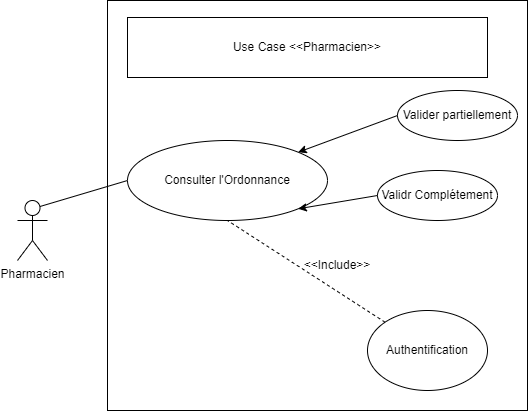

The diagram above was exported from draw.io. Its source (the exported page's mxGraphModel, read from the mxfile embedded in the PNG):
<mxGraphModel dx="864" dy="1335" grid="1" gridSize="10" guides="1" tooltips="1" connect="1" arrows="1" fold="1" page="1" pageScale="1" pageWidth="583" pageHeight="827" math="0" shadow="0">
  <root>
    <mxCell id="0" />
    <mxCell id="1" parent="0" />
    <mxCell id="LK5Fl6o8ixqtHKnEaXYI-2" value="" style="rounded=0;whiteSpace=wrap;html=1;" parent="1" vertex="1">
      <mxGeometry x="130" y="-460" width="420" height="410" as="geometry" />
    </mxCell>
    <mxCell id="LK5Fl6o8ixqtHKnEaXYI-3" value="Use Case &amp;lt;&amp;lt;Pharmacien&amp;gt;&amp;gt;" style="rounded=0;whiteSpace=wrap;html=1;" parent="1" vertex="1">
      <mxGeometry x="150" y="-443" width="360" height="60" as="geometry" />
    </mxCell>
    <mxCell id="LK5Fl6o8ixqtHKnEaXYI-4" value="Pharmacien" style="shape=umlActor;verticalLabelPosition=bottom;verticalAlign=top;html=1;outlineConnect=0;" parent="1" vertex="1">
      <mxGeometry x="40" y="-260" width="30" height="60" as="geometry" />
    </mxCell>
    <mxCell id="LK5Fl6o8ixqtHKnEaXYI-11" value="" style="endArrow=none;html=1;rounded=0;entryX=0;entryY=0.5;entryDx=0;entryDy=0;exitX=0.75;exitY=0.1;exitDx=0;exitDy=0;exitPerimeter=0;" parent="1" source="LK5Fl6o8ixqtHKnEaXYI-4" target="uvPFRFnjYHb8wdi4v5RI-2" edge="1">
      <mxGeometry width="50" height="50" relative="1" as="geometry">
        <mxPoint x="70" y="-240" as="sourcePoint" />
        <mxPoint x="172.00000000000114" y="-330" as="targetPoint" />
      </mxGeometry>
    </mxCell>
    <mxCell id="uvPFRFnjYHb8wdi4v5RI-1" value="Authentification" style="ellipse;whiteSpace=wrap;html=1;" parent="1" vertex="1">
      <mxGeometry x="390" y="-150" width="120" height="80" as="geometry" />
    </mxCell>
    <mxCell id="uvPFRFnjYHb8wdi4v5RI-2" value="Consulter l'Ordonnance" style="ellipse;whiteSpace=wrap;html=1;" parent="1" vertex="1">
      <mxGeometry x="150" y="-320" width="200" height="80" as="geometry" />
    </mxCell>
    <mxCell id="uvPFRFnjYHb8wdi4v5RI-3" value="Valider partiellement" style="ellipse;whiteSpace=wrap;html=1;" parent="1" vertex="1">
      <mxGeometry x="420" y="-370" width="120" height="50" as="geometry" />
    </mxCell>
    <mxCell id="uvPFRFnjYHb8wdi4v5RI-4" value="Validr Complétement" style="ellipse;whiteSpace=wrap;html=1;" parent="1" vertex="1">
      <mxGeometry x="400" y="-290" width="120" height="50" as="geometry" />
    </mxCell>
    <mxCell id="uvPFRFnjYHb8wdi4v5RI-5" value="" style="endArrow=classic;html=1;rounded=0;exitX=0;exitY=0.5;exitDx=0;exitDy=0;entryX=1;entryY=1;entryDx=0;entryDy=0;" parent="1" source="uvPFRFnjYHb8wdi4v5RI-4" target="uvPFRFnjYHb8wdi4v5RI-2" edge="1">
      <mxGeometry width="50" height="50" relative="1" as="geometry">
        <mxPoint x="270" y="-150" as="sourcePoint" />
        <mxPoint x="320" y="-200" as="targetPoint" />
      </mxGeometry>
    </mxCell>
    <mxCell id="uvPFRFnjYHb8wdi4v5RI-7" value="" style="endArrow=classic;html=1;rounded=0;exitX=0;exitY=0.5;exitDx=0;exitDy=0;entryX=1;entryY=0;entryDx=0;entryDy=0;" parent="1" source="uvPFRFnjYHb8wdi4v5RI-3" target="uvPFRFnjYHb8wdi4v5RI-2" edge="1">
      <mxGeometry width="50" height="50" relative="1" as="geometry">
        <mxPoint x="320" y="-200" as="sourcePoint" />
        <mxPoint x="270" y="-150" as="targetPoint" />
      </mxGeometry>
    </mxCell>
    <mxCell id="uvPFRFnjYHb8wdi4v5RI-8" value="" style="endArrow=none;dashed=1;html=1;rounded=0;entryX=0.5;entryY=1;entryDx=0;entryDy=0;exitX=0;exitY=0;exitDx=0;exitDy=0;" parent="1" source="uvPFRFnjYHb8wdi4v5RI-1" target="uvPFRFnjYHb8wdi4v5RI-2" edge="1">
      <mxGeometry width="50" height="50" relative="1" as="geometry">
        <mxPoint x="270" y="-210" as="sourcePoint" />
        <mxPoint x="320" y="-260" as="targetPoint" />
      </mxGeometry>
    </mxCell>
    <mxCell id="uvPFRFnjYHb8wdi4v5RI-9" value="&amp;lt;&amp;lt;Include&amp;gt;&amp;gt;" style="text;html=1;strokeColor=none;fillColor=none;align=center;verticalAlign=middle;whiteSpace=wrap;rounded=0;" parent="1" vertex="1">
      <mxGeometry x="330" y="-210" width="60" height="30" as="geometry" />
    </mxCell>
  </root>
</mxGraphModel>